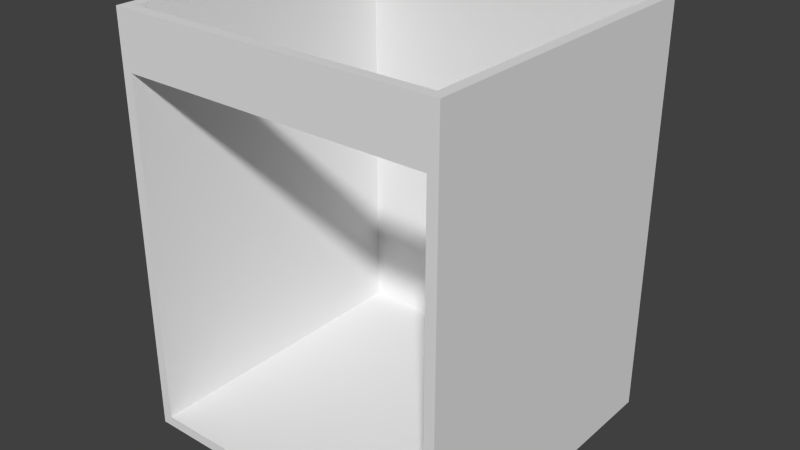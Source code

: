 # Source: Sink_Carcass.blend  (saved by Blender 2.76.0; exported with 4.5.12 LTS)
import bpy
from mathutils import Matrix  # noqa: F401  (used for matrix-valued properties, if any)

bpy.ops.wm.read_factory_settings(use_empty=True)
scene = bpy.context.scene
scene.name = 'Scene'

# ---- collections
col_collection_1 = bpy.data.collections.new('Collection 1'); scene.collection.children.link(col_collection_1)

# ---- world
world_world = bpy.data.worlds.new('World'); scene.world = world_world
world_world.color = (0.05088, 0.05088, 0.05088)
world_world.use_sun_shadow = False
world_world.sun_shadow_jitter_overblur = 0.0
world_world.cycles.sampling_method = 'MANUAL'
world_world.cycles.sample_map_resolution = 256

# ---- meshes
me_base_point = bpy.data.meshes.new('Base Point')
me_base_point.from_pydata([(0.0, 0.0, 0.0)], [], [])
me_base_point.use_remesh_preserve_volume = False
me_base_point.use_remesh_preserve_attributes = False
me_base_point.use_mirror_vertex_groups = False
me_base_point.update()
me_carcass = bpy.data.meshes.new('Carcass')
me_carcass.from_pydata([(0.0, 0.0, 0.0), (0.0, -0.5842, 0.0), (0.6096, -0.5842, 0.0), (0.6096, 0.0, 0.0), (0.0, 0.0, 0.762), (0.0, -0.5842, 0.762), (0.6096, -0.5842, 0.762), (0.6096, 0.0, 0.762), (0.01905, 0.0, 0.0), (0.01905, -0.5842, 0.0), (0.01905, 0.0, 0.762), (0.01905, -0.5842, 0.762), (0.5906, -0.5842, 0.0), (0.5906, 0.0, 0.762), (0.5906, 0.0, 0.0), (0.5906, -0.5842, 0.762), (0.0, 0.0, 0.6604), (0.0, -0.5842, 0.6604), (0.6096, -0.5842, 0.6604), (0.6096, 0.0, 0.6604), (0.01905, 0.0, 0.6604), (0.01905, -0.5842, 0.6604), (0.5906, 0.0, 0.6604), (0.5906, -0.5842, 0.6604), (0.0, -0.5842, 0.01905), (0.6096, -0.5842, 0.01905), (0.6096, 0.0, 0.01905), (0.01905, 0.0, 0.01905), (0.5906, 0.0, 0.01905), (0.0, 0.0, 0.01905), (0.01905, -0.5842, 0.01905), (0.5906, -0.5842, 0.01905), (0.01905, -0.01905, 0.01905), (0.01905, -0.01905, 0.6604), (0.5906, -0.01905, 0.01905), (0.5906, -0.01905, 0.6604), (0.0, -0.5652, 0.0), (0.6096, -0.5652, 0.0), (0.0, -0.5652, 0.762), (0.6096, -0.5652, 0.762), (0.01905, -0.5652, 0.762), (0.01905, -0.5652, 0.0), (0.5906, -0.5652, 0.762), (0.5906, -0.5652, 0.0), (0.6096, -0.5652, 0.6604), (0.0, -0.5652, 0.6604), (0.0, -0.5652, 0.01905), (0.6096, -0.5652, 0.01905), (0.6096, -0.01905, 0.0), (0.0, -0.01905, 0.762), (0.01905, -0.01905, 0.762), (0.5906, -0.01905, 0.762), (0.0, -0.01905, 0.6604), (0.0, -0.01905, 0.01905), (0.0, -0.01905, 0.0), (0.6096, -0.01905, 0.762), (0.01905, -0.01905, 0.0), (0.5906, -0.01905, 0.0), (0.6096, -0.01905, 0.6604), (0.6096, -0.01905, 0.01905), (0.01905, -0.5652, 0.6604), (0.5906, -0.5652, 0.6604)], [], [(43, 37, 2, 12), (42, 15, 6, 39), (45, 17, 5, 38), (23, 18, 6, 15), (58, 19, 7, 55), (28, 26, 3, 14), (29, 27, 8, 0), (17, 21, 11, 5), (38, 5, 11, 40), (36, 41, 9, 1), (27, 28, 14, 8), (21, 23, 15, 11), (40, 11, 15, 42), (41, 43, 12, 9), (30, 31, 34, 32), (10, 13, 22, 20), (24, 30, 21, 17), (4, 10, 20, 16), (13, 7, 19, 22), (59, 26, 19, 58), (31, 25, 18, 23), (46, 24, 17, 45), (36, 1, 24, 46), (12, 2, 25, 31), (48, 3, 26, 59), (1, 9, 30, 24), (9, 12, 31, 30), (20, 22, 28, 27), (16, 20, 27, 29), (22, 19, 26, 28), (32, 34, 35, 33), (31, 23, 35, 34), (21, 30, 32, 33), (14, 3, 48, 57), (2, 37, 47, 25), (54, 36, 46, 53), (53, 46, 45, 52), (25, 47, 44, 18), (56, 57, 43, 41), (13, 51, 55, 7), (54, 56, 41, 36), (49, 38, 40, 50), (18, 44, 39, 6), (52, 45, 38, 49), (51, 42, 39, 55), (57, 48, 37, 43), (16, 52, 49, 4), (4, 49, 50, 10), (0, 8, 56, 54), (8, 14, 57, 56), (29, 53, 52, 16), (0, 54, 53, 29), (37, 48, 59, 47), (47, 59, 58, 44), (44, 58, 55, 39), (10, 50, 51, 13), (35, 51, 50, 33), (23, 21, 60, 61), (40, 42, 61, 60), (42, 51, 35, 61), (40, 60, 33, 50)])
me_carcass.polygons.foreach_set('material_index', [0, 0, 2, 4, 3, 0, 0, 4, 0, 0, 0, 4, 0, 0, 1, 0, 4, 0, 0, 3, 4, 2, 2, 4, 3, 4, 4, 0, 0, 0, 1, 1, 1, 0, 3, 2, 2, 3, 0, 0, 0, 0, 3, 2, 0, 0, 2, 0, 0, 0, 2, 2, 3, 3, 3, 0, 1, 1, 0, 1, 1])
_uv = me_carcass.uv_layers.new(name='UVMap')
_uv.uv.foreach_set('vector', [0.008287, 0.9852, 0.008287, 0.9941, 5.186e-08, 0.9941, 5.186e-08, 0.9852, 0.2624, 0.7189, 0.2541, 0.7189, 0.2541, 0.7101, 0.2624, 0.7101, 0.2624, 0.4024, 0.2541, 0.4024, 0.2541, 0.355, 0.2624, 0.355, 0.2735, 0.04734, 0.2652, 0.04734, 0.2652, 2.777e-08, 0.2735, 2.777e-08, 0.008287, 0.4024, 1.668e-08, 0.4024, 0.0, 0.355, 0.008287, 0.355, 0.2569, 0.3462, 0.2652, 0.3462, 0.2652, 0.355, 0.2569, 0.355, 7.706e-08, 0.3462, 0.008287, 0.3462, 0.008287, 0.355, 7.903e-08, 0.355, 0.5304, 0.04734, 0.5221, 0.04734, 0.5221, 0.0, 0.5304, 0.0, 0.2624, 0.9941, 0.2541, 0.9941, 0.2541, 0.9852, 0.2624, 0.9852, 0.008287, 0.7101, 0.008287, 0.7189, 0.0, 0.7189, 0.0, 0.7101, 0.008287, 0.3462, 0.2569, 0.3462, 0.2569, 0.355, 0.008287, 0.355, 0.5221, 0.04734, 0.2735, 0.04734, 0.2735, 2.777e-08, 0.5221, 0.0, 0.2624, 0.9852, 0.2541, 0.9852, 0.2541, 0.7189, 0.2624, 0.7189, 0.008287, 0.7189, 0.008287, 0.9852, 5.186e-08, 0.9852, 0.0, 0.7189, 0.7541, 0.9675, 0.7541, 0.7012, 1.0, 0.7012, 1.0, 0.9675, 0.008287, 5.554e-08, 0.2569, 0.0, 0.2569, 0.04734, 0.008287, 0.04734, 0.5304, 0.3462, 0.5221, 0.3462, 0.5221, 0.04734, 0.5304, 0.04734, 0.0, 5.554e-08, 0.008287, 5.554e-08, 0.008287, 0.04734, 1.054e-08, 0.04734, 0.2569, 0.0, 0.2652, 0.0, 0.2652, 0.04734, 0.2569, 0.04734, 0.008287, 0.7012, 1.22e-07, 0.7012, 1.668e-08, 0.4024, 0.008287, 0.4024, 0.2735, 0.3462, 0.2652, 0.3462, 0.2652, 0.04734, 0.2735, 0.04734, 0.2624, 0.7012, 0.2541, 0.7012, 0.2541, 0.4024, 0.2624, 0.4024, 0.2624, 0.7101, 0.2541, 0.7101, 0.2541, 0.7012, 0.2624, 0.7012, 0.2735, 0.355, 0.2652, 0.355, 0.2652, 0.3462, 0.2735, 0.3462, 0.008287, 0.7101, 1.251e-07, 0.7101, 1.22e-07, 0.7012, 0.008287, 0.7012, 0.5304, 0.355, 0.5221, 0.355, 0.5221, 0.3462, 0.5304, 0.3462, 0.5221, 0.355, 0.2735, 0.355, 0.2735, 0.3462, 0.5221, 0.3462, 0.008287, 0.04734, 0.2569, 0.04734, 0.2569, 0.3462, 0.008287, 0.3462, 1.054e-08, 0.04734, 0.008287, 0.04734, 0.008287, 0.3462, 7.706e-08, 0.3462, 0.2569, 0.04734, 0.2652, 0.04734, 0.2652, 0.3462, 0.2569, 0.3462, 0.7569, 0.7012, 0.5083, 0.7012, 0.5083, 0.4024, 0.7569, 0.4024, 0.5083, 1.0, 0.5083, 0.7012, 0.7541, 0.7012, 0.7541, 1.0, 0.7762, 0.0, 0.7762, 0.2988, 0.5304, 0.2988, 0.5304, 1.389e-07, 0.2541, 0.9852, 0.2541, 0.9941, 0.2459, 0.9941, 0.2459, 0.9852, 0.2541, 0.7101, 0.2459, 0.7101, 0.2459, 0.7012, 0.2541, 0.7012, 0.5, 0.7101, 0.2624, 0.7101, 0.2624, 0.7012, 0.5, 0.7012, 0.5, 0.7012, 0.2624, 0.7012, 0.2624, 0.4024, 0.5, 0.4024, 0.2541, 0.7012, 0.2459, 0.7012, 0.2459, 0.4024, 0.2541, 0.4024, 0.2459, 0.7189, 0.2459, 0.9852, 0.008287, 0.9852, 0.008287, 0.7189, 0.5083, 0.7189, 0.5, 0.7189, 0.5, 0.7101, 0.5083, 0.7101, 0.2459, 0.7101, 0.2459, 0.7189, 0.008287, 0.7189, 0.008287, 0.7101, 0.5, 0.9941, 0.2624, 0.9941, 0.2624, 0.9852, 0.5, 0.9852, 0.2541, 0.4024, 0.2459, 0.4024, 0.2459, 0.355, 0.2541, 0.355, 0.5, 0.4024, 0.2624, 0.4024, 0.2624, 0.355, 0.5, 0.355, 0.5, 0.7189, 0.2624, 0.7189, 0.2624, 0.7101, 0.5, 0.7101, 0.2459, 0.9852, 0.2459, 0.9941, 0.008287, 0.9941, 0.008287, 0.9852, 0.5083, 0.4024, 0.5, 0.4024, 0.5, 0.355, 0.5083, 0.355, 0.5083, 0.9941, 0.5, 0.9941, 0.5, 0.9852, 0.5083, 0.9852, 0.2541, 0.7101, 0.2541, 0.7189, 0.2459, 0.7189, 0.2459, 0.7101, 0.2541, 0.7189, 0.2541, 0.9852, 0.2459, 0.9852, 0.2459, 0.7189, 0.5083, 0.7012, 0.5, 0.7012, 0.5, 0.4024, 0.5083, 0.4024, 0.5083, 0.7101, 0.5, 0.7101, 0.5, 0.7012, 0.5083, 0.7012, 0.2459, 0.7101, 0.008287, 0.7101, 0.008287, 0.7012, 0.2459, 0.7012, 0.2459, 0.7012, 0.008287, 0.7012, 0.008287, 0.4024, 0.2459, 0.4024, 0.2459, 0.4024, 0.008287, 0.4024, 0.008287, 0.355, 0.2459, 0.355, 0.5083, 0.9852, 0.5, 0.9852, 0.5, 0.7189, 0.5083, 0.7189, 0.5083, 0.4024, 0.5083, 0.355, 0.7569, 0.355, 0.7569, 0.4024, 0.8204, 0.2663, 0.8204, 2.604e-09, 0.8287, 0.0, 0.8287, 0.2663, 0.7569, 0.6213, 0.7569, 0.355, 0.8011, 0.355, 0.8011, 0.6213, 0.7762, 0.2544, 0.7762, 4.339e-09, 0.8204, 0.0, 0.8204, 0.2544, 0.8011, 0.355, 0.8453, 0.355, 0.8453, 0.6095, 0.8011, 0.6095])
me_carcass.materials.append(None)
me_carcass.materials.append(None)
me_carcass.materials.append(None)
me_carcass.materials.append(None)
me_carcass.materials.append(None)
me_carcass.use_remesh_preserve_volume = False
me_carcass.use_remesh_preserve_attributes = False
me_carcass.use_mirror_vertex_groups = False
me_carcass.update()
me_cage = bpy.data.meshes.new('CAGE')
me_cage.from_pydata([(0.0, 0.0, 0.0), (0.0, 0.6096, 0.0), (0.6096, 0.6096, 0.0), (0.6096, 0.0, 0.0), (0.0, 0.0, 0.6096), (0.0, 0.6096, 0.6096), (0.6096, 0.6096, 0.6096), (0.6096, 0.0, 0.6096)], [], [(0, 1, 2, 3), (4, 7, 6, 5), (0, 4, 5, 1), (1, 5, 6, 2), (2, 6, 7, 3), (4, 0, 3, 7)])
me_cage.use_remesh_preserve_volume = False
me_cage.use_remesh_preserve_attributes = False
me_cage.use_mirror_vertex_groups = False
me_cage.update()

# ---- objects
ob_bpassembly_sink_carcass = bpy.data.objects.new('BPASSEMBLY.Sink Carcass', me_base_point)
ob_vpdimz_sink_carcass = bpy.data.objects.new('VPDIMZ.Sink Carcass', None)
ob_empty_sink_carcass_sub_front_height = bpy.data.objects.new('EMPTY.Sink Carcass.Sub Front Height', None)
ob_vpdimy_sink_carcass = bpy.data.objects.new('VPDIMY.Sink Carcass', None)
ob_vpdimx_sink_carcass = bpy.data.objects.new('VPDIMX.Sink Carcass', None)
ob_mesh_sink_carcass_carcass = bpy.data.objects.new('MESH.Sink Carcass.Carcass', me_carcass)
ob_cage_sink_carcass_cage = bpy.data.objects.new('CAGE.Sink Carcass.CAGE', me_cage)

# ---- transforms, parenting, visibility, modifiers, constraints
ob_bpassembly_sink_carcass.location = (0.0, 0.0, 0.0)
ob_bpassembly_sink_carcass.lineart.crease_threshold = 0.0
ob_vpdimz_sink_carcass.parent = ob_bpassembly_sink_carcass
ob_vpdimz_sink_carcass.location = (0.0, 0.0, 0.762)
ob_vpdimz_sink_carcass.lock_location = (True, True, False)
ob_vpdimz_sink_carcass.empty_display_size = 0.3048
ob_vpdimz_sink_carcass.empty_image_offset = (0.0, 0.0)
ob_vpdimz_sink_carcass.lineart.crease_threshold = 0.0
ob_empty_sink_carcass_sub_front_height.parent = ob_bpassembly_sink_carcass
ob_empty_sink_carcass_sub_front_height.location = (0.0, 0.0, 0.762)
ob_empty_sink_carcass_sub_front_height.empty_display_size = 0.0254
ob_empty_sink_carcass_sub_front_height.empty_image_offset = (0.0, 0.0)
ob_empty_sink_carcass_sub_front_height.lineart.crease_threshold = 0.0
ob_vpdimy_sink_carcass.parent = ob_bpassembly_sink_carcass
ob_vpdimy_sink_carcass.location = (0.0, -0.5842, 0.0)
ob_vpdimy_sink_carcass.lock_location = (True, False, True)
ob_vpdimy_sink_carcass.empty_display_size = 0.3048
ob_vpdimy_sink_carcass.empty_image_offset = (0.0, 0.0)
ob_vpdimy_sink_carcass.lineart.crease_threshold = 0.0
ob_vpdimx_sink_carcass.parent = ob_bpassembly_sink_carcass
ob_vpdimx_sink_carcass.location = (0.6096, 0.0, 0.0)
ob_vpdimx_sink_carcass.lock_location = (False, True, True)
ob_vpdimx_sink_carcass.empty_display_size = 0.3048
ob_vpdimx_sink_carcass.empty_image_offset = (0.0, 0.0)
ob_vpdimx_sink_carcass.lineart.crease_threshold = 0.0
ob_mesh_sink_carcass_carcass.parent = ob_bpassembly_sink_carcass
ob_mesh_sink_carcass_carcass.location = (0.0, 0.0, 0.0)
ob_mesh_sink_carcass_carcass.lock_location = (True, True, True)
ob_mesh_sink_carcass_carcass.lineart.crease_threshold = 0.0
_vg = ob_mesh_sink_carcass_carcass.vertex_groups.new(name='X Dimension')
_vg = ob_mesh_sink_carcass_carcass.vertex_groups.new(name='Y Dimension')
_vg = ob_mesh_sink_carcass_carcass.vertex_groups.new(name='Z Dimension')
_vg = ob_mesh_sink_carcass_carcass.vertex_groups.new(name='Sub Front Height')
_m = ob_mesh_sink_carcass_carcass.modifiers.new('Hook-VPDIMX.Sink Carcass', 'HOOK')
_m.center = (0.6096, 0.0, 0.0)
_m.matrix_inverse = ((1.0, 0.0, 0.0, -0.6096), (0.0, 1.0, 0.0, 0.0), (0.0, 0.0, 1.0, 0.0), (0.0, 0.0, 0.0, 1.0))
_m.object = ob_vpdimx_sink_carcass
_m = ob_mesh_sink_carcass_carcass.modifiers.new('Hook-VPDIMY.Sink Carcass', 'HOOK')
_m.center = (0.0, -0.5842, 0.0)
_m.matrix_inverse = ((1.0, 0.0, 0.0, 0.0), (0.0, 1.0, 0.0, 0.5842), (0.0, 0.0, 1.0, 0.0), (0.0, 0.0, 0.0, 1.0))
_m.object = ob_vpdimy_sink_carcass
_m = ob_mesh_sink_carcass_carcass.modifiers.new('Hook-VPDIMZ.Sink Carcass', 'HOOK')
_m.center = (0.0, 0.0, 0.762)
_m.matrix_inverse = ((1.0, 0.0, 0.0, 0.0), (0.0, 1.0, 0.0, 0.0), (0.0, 0.0, 1.0, -0.762), (0.0, 0.0, 0.0, 1.0))
_m.object = ob_vpdimz_sink_carcass
_m = ob_mesh_sink_carcass_carcass.modifiers.new('Hook-EMPTY.Sink Carcass.Sub Front Height', 'HOOK')
_m.center = (0.0, 0.0, 0.6604)
_m.matrix_inverse = ((1.0, 0.0, 0.0, 0.0), (0.0, 1.0, 0.0, 0.0), (0.0, 0.0, 1.0, -0.6604), (0.0, 0.0, 0.0, 1.0))
_m.object = ob_empty_sink_carcass_sub_front_height
ob_cage_sink_carcass_cage.parent = ob_bpassembly_sink_carcass
ob_cage_sink_carcass_cage.location = (0.0, 0.0, 0.0)
ob_cage_sink_carcass_cage.lock_location = (True, True, True)
ob_cage_sink_carcass_cage.lock_rotation = (True, True, True)
ob_cage_sink_carcass_cage.visible_camera = False
ob_cage_sink_carcass_cage.visible_diffuse = False
ob_cage_sink_carcass_cage.visible_glossy = False
ob_cage_sink_carcass_cage.visible_transmission = False
ob_cage_sink_carcass_cage.visible_shadow = False
ob_cage_sink_carcass_cage.display_type = 'WIRE'
ob_cage_sink_carcass_cage.lineart.crease_threshold = 0.0
_vg = ob_cage_sink_carcass_cage.vertex_groups.new(name='X Dimension')
_vg = ob_cage_sink_carcass_cage.vertex_groups.new(name='Y Dimension')
_vg = ob_cage_sink_carcass_cage.vertex_groups.new(name='Z Dimension')
_vg = ob_cage_sink_carcass_cage.vertex_groups.new(name='Sub Front Height')
_m = ob_cage_sink_carcass_cage.modifiers.new('Hook-VPDIMX.New Assembly', 'HOOK')
_m.center = (0.6096, 0.0, 0.0)
_m.matrix_inverse = ((1.0, 0.0, 0.0, -0.6096), (0.0, 1.0, 0.0, 0.0), (0.0, 0.0, 1.0, 0.0), (0.0, 0.0, 0.0, 1.0))
_m.object = ob_vpdimx_sink_carcass
_m = ob_cage_sink_carcass_cage.modifiers.new('Hook-VPDIMY.New Assembly', 'HOOK')
_m.center = (0.0, 0.6096, 0.0)
_m.matrix_inverse = ((1.0, 0.0, 0.0, 0.0), (0.0, 1.0, 0.0, -0.6096), (0.0, 0.0, 1.0, 0.0), (0.0, 0.0, 0.0, 1.0))
_m.object = ob_vpdimy_sink_carcass
_m = ob_cage_sink_carcass_cage.modifiers.new('Hook-VPDIMZ.New Assembly', 'HOOK')
_m.center = (0.0, 0.0, 0.6096)
_m.matrix_inverse = ((1.0, 0.0, 0.0, 0.0), (0.0, 1.0, 0.0, 0.0), (0.0, 0.0, 1.0, -0.6096), (0.0, 0.0, 0.0, 1.0))
_m.object = ob_vpdimz_sink_carcass

# ---- collection membership
col_collection_1.objects.link(ob_bpassembly_sink_carcass)
col_collection_1.objects.link(ob_vpdimz_sink_carcass)
col_collection_1.objects.link(ob_empty_sink_carcass_sub_front_height)
col_collection_1.objects.link(ob_vpdimy_sink_carcass)
col_collection_1.objects.link(ob_vpdimx_sink_carcass)
col_collection_1.objects.link(ob_mesh_sink_carcass_carcass)
col_collection_1.objects.link(ob_cage_sink_carcass_cage)

# ---- scene / render settings (as saved in the file)
scene.frame_start = 1; scene.frame_end = 250; scene.frame_set(1)
scene.render.engine = 'CYCLES'
scene.render.resolution_percentage = 50
scene.render.dither_intensity = 0.0
scene.cycles.use_denoising = False
scene.cycles.samples = 100
scene.cycles.sampling_pattern = 'TABULATED_SOBOL'
scene.cycles.light_sampling_threshold = 0.0
scene.cycles.use_adaptive_sampling = False
scene.cycles.use_light_tree = False
scene.cycles.caustics_reflective = False
scene.cycles.caustics_refractive = False
scene.cycles.blur_glossy = 0.0
scene.cycles.max_bounces = 6
scene.cycles.pixel_filter_type = 'GAUSSIAN'
scene.cycles.sample_clamp_direct = 1.0
scene.cycles.sample_clamp_indirect = 1.0
scene.view_settings.view_transform = 'Standard'
bpy.context.view_layer.update()

# ---- added for rendering (the .blend has no active camera and no usable light): camera, sun
cam_auto = bpy.data.cameras.new('AutoCamera')
cam_auto.lens = 50.0
cam_auto.sensor_width = 36.0
cam_auto.clip_end = 1000.0
ob_auto_camera = bpy.data.objects.new('AutoCamera', cam_auto)
scene.collection.objects.link(ob_auto_camera)
ob_auto_camera.location = (1.3571, -1.55486, 1.22284)
ob_auto_camera.rotation_euler = (1.09748, -7.21219e-08, 0.694738)
scene.camera = ob_auto_camera
light_auto_sun = bpy.data.lights.new('AutoSun', 'SUN')
light_auto_sun.energy = 3.0
light_auto_sun.angle = 0.0523599
ob_auto_sun = bpy.data.objects.new('AutoSun', light_auto_sun)
scene.collection.objects.link(ob_auto_sun)
ob_auto_sun.rotation_euler = (0.872665, 0.174533, 0.523599)
bpy.context.view_layer.update()
